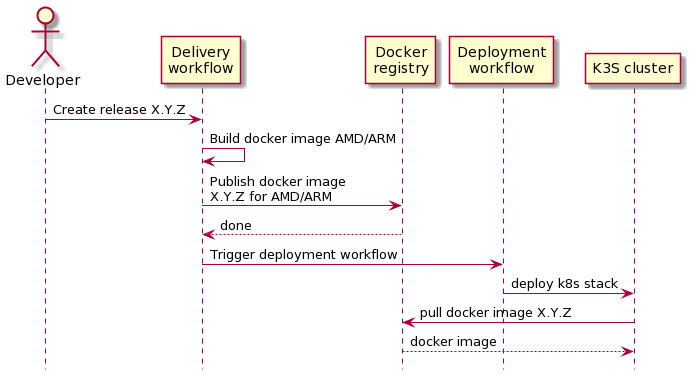

The diagram above was rendered by PlantUML. Its source (embedded in the PNG):
@startuml
hide footbox

actor Developer as developer
participant "Delivery\nworkflow" as github1
participant "Docker\nregistry" as registry
participant "Deployment\nworkflow" as github2
participant "K3S cluster" as k3s

developer -> github1: Create release X.Y.Z
github1 -> github1: Build docker image AMD/ARM
github1 -> registry: Publish docker image\nX.Y.Z for AMD/ARM
registry --> github1: done

github1 -> github2: Trigger deployment workflow

github2 -> k3s: deploy k8s stack
k3s -> registry: pull docker image X.Y.Z
registry --> k3s: docker image
@enduml